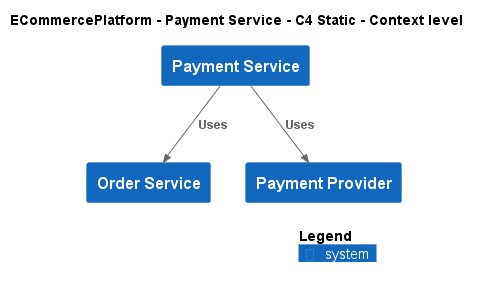

The diagram above was rendered by PlantUML. Its source (embedded in the PNG):
@startuml
!include ..\..\..\.c4s\C4_Context.puml

AddElementTag("c4interflow:lifecycle:new", $bgColor=green, $fontColor=#ffffff, $borderColor=green, $shadowing="False")
AddElementTag("c4interflow:lifecycle:changed", $bgColor=orange, $fontColor=#ffffff, $borderColor=orange, $shadowing="False")
AddElementTag("c4interflow:lifecycle:removed", $bgColor=red, $fontColor=#ffffff, $borderColor=red, $shadowing="False")

AddRelTag("c4interflow:lifecycle:new", $textColor=green, $lineColor=green)
AddRelTag("c4interflow:lifecycle:changed", $textColor=orange, $lineColor=orange)
AddRelTag("c4interflow:lifecycle:removed", $textColor=red, $lineColor=red)

SHOW_PERSON_PORTRAIT()
LAYOUT_TOP_DOWN()

skinparam linetype polyline

title ECommercePlatform - Payment Service - C4 Static - Context level

System(ECommercePlatform.SoftwareSystems.PaymentService, "Payment Service", "")
System(ECommercePlatform.SoftwareSystems.OrderService, "Order Service", "")
System(ECommercePlatform.SoftwareSystems.PaymentProvider, "Payment Provider", "")

Rel(ECommercePlatform.SoftwareSystems.PaymentService, ECommercePlatform.SoftwareSystems.OrderService, "Uses")
Rel(ECommercePlatform.SoftwareSystems.PaymentService, ECommercePlatform.SoftwareSystems.PaymentProvider, "Uses")


SHOW_LEGEND()
@enduml